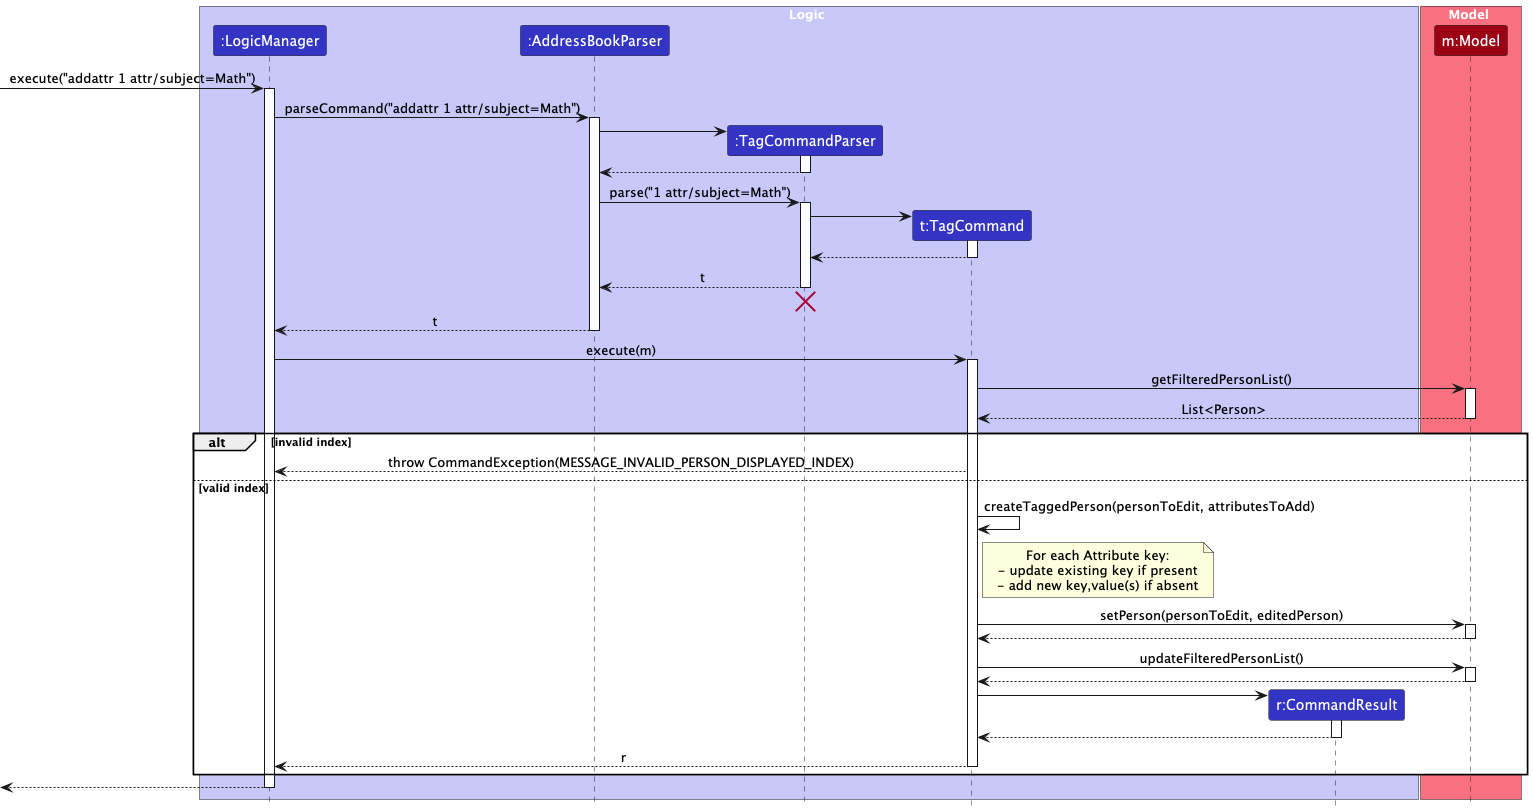

The diagram above was rendered by PlantUML. Its source (embedded in the PNG):
@startuml
!include style.puml
skinparam ArrowFontStyle plain

box Logic LOGIC_COLOR_T1
participant ":LogicManager" as LogicManager LOGIC_COLOR
participant ":AddressBookParser" as AddressBookParser LOGIC_COLOR
participant ":TagCommandParser" as TagCommandParser LOGIC_COLOR
participant "t:TagCommand" as TagCommand LOGIC_COLOR
participant "r:CommandResult" as CommandResult LOGIC_COLOR
end box

box Model MODEL_COLOR_T1
participant "m:Model" as Model MODEL_COLOR
end box

[-> LogicManager : execute("addattr 1 attr/subject=Math")
activate LogicManager

LogicManager -> AddressBookParser : parseCommand("addattr 1 attr/subject=Math")
activate AddressBookParser

create TagCommandParser
AddressBookParser -> TagCommandParser
activate TagCommandParser
TagCommandParser --> AddressBookParser
deactivate TagCommandParser

AddressBookParser -> TagCommandParser : parse("1 attr/subject=Math")
activate TagCommandParser

create TagCommand
TagCommandParser -> TagCommand
activate TagCommand
TagCommand --> TagCommandParser
deactivate TagCommand

TagCommandParser --> AddressBookParser : t
deactivate TagCommandParser
TagCommandParser -[hidden]-> AddressBookParser
destroy TagCommandParser

AddressBookParser --> LogicManager : t
deactivate AddressBookParser

' Execute TagCommand
LogicManager -> TagCommand : execute(m)
activate TagCommand

TagCommand -> Model : getFilteredPersonList()
activate Model
Model --> TagCommand : List<Person>
deactivate Model

alt invalid index
  TagCommand --> LogicManager : throw CommandException(MESSAGE_INVALID_PERSON_DISPLAYED_INDEX)
else valid index
  TagCommand -> TagCommand : createTaggedPerson(personToEdit, attributesToAdd)
  note right of TagCommand
  For each Attribute key:
  - update existing key if present
  - add new key,value(s) if absent
  end note
  TagCommand -> Model : setPerson(personToEdit, editedPerson)
  activate Model
  Model --> TagCommand
  deactivate Model
  TagCommand -> Model : updateFilteredPersonList()
  activate Model
  Model --> TagCommand
  deactivate Model

  create CommandResult
  TagCommand -> CommandResult
  activate CommandResult
  CommandResult --> TagCommand
  deactivate CommandResult

  TagCommand --> LogicManager --: r
end
deactivate TagCommand

[<-- LogicManager
deactivate LogicManager
@enduml